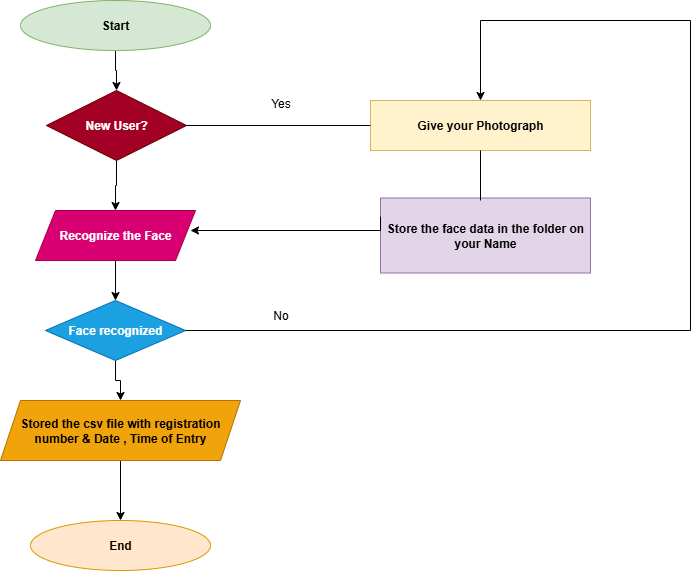

The diagram above was exported from draw.io. Its source (the exported page's mxGraphModel, read from the mxfile embedded in the PNG):
<mxGraphModel dx="1042" dy="606" grid="1" gridSize="10" guides="1" tooltips="1" connect="1" arrows="1" fold="1" page="1" pageScale="1" pageWidth="850" pageHeight="1100" math="0" shadow="0">
  <root>
    <mxCell id="0" />
    <mxCell id="1" parent="0" />
    <mxCell id="_9DGxTbs3fmgkeaB50og-9" value="" style="edgeStyle=orthogonalEdgeStyle;rounded=0;orthogonalLoop=1;jettySize=auto;html=1;" parent="1" source="_9DGxTbs3fmgkeaB50og-1" target="_9DGxTbs3fmgkeaB50og-2" edge="1">
      <mxGeometry relative="1" as="geometry" />
    </mxCell>
    <mxCell id="_9DGxTbs3fmgkeaB50og-1" value="&lt;b&gt;Start&lt;/b&gt;" style="ellipse;whiteSpace=wrap;html=1;fillColor=#d5e8d4;strokeColor=#82b366;" parent="1" vertex="1">
      <mxGeometry x="100" y="50" width="190" height="50" as="geometry" />
    </mxCell>
    <mxCell id="_9DGxTbs3fmgkeaB50og-10" value="" style="edgeStyle=orthogonalEdgeStyle;rounded=0;orthogonalLoop=1;jettySize=auto;html=1;" parent="1" source="_9DGxTbs3fmgkeaB50og-2" target="_9DGxTbs3fmgkeaB50og-3" edge="1">
      <mxGeometry relative="1" as="geometry" />
    </mxCell>
    <mxCell id="_9DGxTbs3fmgkeaB50og-2" value="&lt;b&gt;New User?&lt;/b&gt;" style="rhombus;whiteSpace=wrap;html=1;fillColor=#a20025;fontColor=#ffffff;strokeColor=#6F0000;" parent="1" vertex="1">
      <mxGeometry x="126" y="140" width="140" height="70" as="geometry" />
    </mxCell>
    <mxCell id="_9DGxTbs3fmgkeaB50og-11" value="" style="edgeStyle=orthogonalEdgeStyle;rounded=0;orthogonalLoop=1;jettySize=auto;html=1;" parent="1" source="_9DGxTbs3fmgkeaB50og-3" target="_9DGxTbs3fmgkeaB50og-4" edge="1">
      <mxGeometry relative="1" as="geometry" />
    </mxCell>
    <mxCell id="_9DGxTbs3fmgkeaB50og-3" value="&lt;b&gt;Recognize the Face&lt;/b&gt;" style="shape=parallelogram;perimeter=parallelogramPerimeter;whiteSpace=wrap;html=1;fixedSize=1;fillColor=#d80073;strokeColor=#A50040;fontColor=#ffffff;" parent="1" vertex="1">
      <mxGeometry x="115" y="260" width="160" height="50" as="geometry" />
    </mxCell>
    <mxCell id="_9DGxTbs3fmgkeaB50og-12" value="" style="edgeStyle=orthogonalEdgeStyle;rounded=0;orthogonalLoop=1;jettySize=auto;html=1;" parent="1" source="_9DGxTbs3fmgkeaB50og-4" target="_9DGxTbs3fmgkeaB50og-5" edge="1">
      <mxGeometry relative="1" as="geometry" />
    </mxCell>
    <mxCell id="_9DGxTbs3fmgkeaB50og-4" value="&lt;b&gt;Face recognized&lt;/b&gt;" style="rhombus;whiteSpace=wrap;html=1;fillColor=#1ba1e2;fontColor=#ffffff;strokeColor=#006EAF;" parent="1" vertex="1">
      <mxGeometry x="125" y="350" width="140" height="60" as="geometry" />
    </mxCell>
    <mxCell id="_9DGxTbs3fmgkeaB50og-13" value="" style="edgeStyle=orthogonalEdgeStyle;rounded=0;orthogonalLoop=1;jettySize=auto;html=1;" parent="1" source="_9DGxTbs3fmgkeaB50og-5" target="_9DGxTbs3fmgkeaB50og-6" edge="1">
      <mxGeometry relative="1" as="geometry" />
    </mxCell>
    <mxCell id="_9DGxTbs3fmgkeaB50og-5" value="&lt;b&gt;Stored the csv file with registration number &amp;amp; Date , Time of Entry&lt;/b&gt;" style="shape=parallelogram;perimeter=parallelogramPerimeter;whiteSpace=wrap;html=1;fixedSize=1;fillColor=#f0a30a;fontColor=#000000;strokeColor=#BD7000;" parent="1" vertex="1">
      <mxGeometry x="80" y="450" width="240" height="60" as="geometry" />
    </mxCell>
    <mxCell id="_9DGxTbs3fmgkeaB50og-6" value="&lt;b&gt;End&lt;/b&gt;" style="ellipse;whiteSpace=wrap;html=1;fillColor=#ffe6cc;strokeColor=#d79b00;" parent="1" vertex="1">
      <mxGeometry x="110" y="570" width="180" height="50" as="geometry" />
    </mxCell>
    <mxCell id="_9DGxTbs3fmgkeaB50og-7" value="&lt;b&gt;Give your Photograph&lt;/b&gt;" style="rounded=0;whiteSpace=wrap;html=1;fillColor=#fff2cc;strokeColor=#d6b656;" parent="1" vertex="1">
      <mxGeometry x="450" y="150" width="220" height="50" as="geometry" />
    </mxCell>
    <mxCell id="_9DGxTbs3fmgkeaB50og-8" value="&lt;b&gt;Store the face data in the folder on your Name&lt;/b&gt;" style="rounded=0;whiteSpace=wrap;html=1;fillColor=#e1d5e7;strokeColor=#9673a6;" parent="1" vertex="1">
      <mxGeometry x="460" y="247.5" width="210" height="75" as="geometry" />
    </mxCell>
    <mxCell id="_9DGxTbs3fmgkeaB50og-14" value="" style="endArrow=classic;html=1;rounded=0;exitX=1;exitY=0.5;exitDx=0;exitDy=0;entryX=0.5;entryY=0;entryDx=0;entryDy=0;" parent="1" source="_9DGxTbs3fmgkeaB50og-4" target="_9DGxTbs3fmgkeaB50og-7" edge="1">
      <mxGeometry width="50" height="50" relative="1" as="geometry">
        <mxPoint x="400" y="340" as="sourcePoint" />
        <mxPoint x="520" y="70" as="targetPoint" />
        <Array as="points">
          <mxPoint x="770" y="380" />
          <mxPoint x="770" y="70" />
          <mxPoint x="560" y="70" />
        </Array>
      </mxGeometry>
    </mxCell>
    <mxCell id="_9DGxTbs3fmgkeaB50og-18" value="" style="endArrow=none;html=1;rounded=0;entryX=0.5;entryY=1;entryDx=0;entryDy=0;" parent="1" target="_9DGxTbs3fmgkeaB50og-7" edge="1">
      <mxGeometry width="50" height="50" relative="1" as="geometry">
        <mxPoint x="560" y="250" as="sourcePoint" />
        <mxPoint x="450" y="300" as="targetPoint" />
      </mxGeometry>
    </mxCell>
    <mxCell id="_9DGxTbs3fmgkeaB50og-20" value="" style="endArrow=classic;html=1;rounded=0;exitX=0;exitY=0.25;exitDx=0;exitDy=0;" parent="1" source="_9DGxTbs3fmgkeaB50og-8" edge="1">
      <mxGeometry width="50" height="50" relative="1" as="geometry">
        <mxPoint x="400" y="350" as="sourcePoint" />
        <mxPoint x="270" y="280" as="targetPoint" />
        <Array as="points">
          <mxPoint x="460" y="280" />
        </Array>
      </mxGeometry>
    </mxCell>
    <mxCell id="_9DGxTbs3fmgkeaB50og-21" value="" style="endArrow=none;html=1;rounded=0;entryX=0;entryY=0.5;entryDx=0;entryDy=0;" parent="1" source="_9DGxTbs3fmgkeaB50og-2" target="_9DGxTbs3fmgkeaB50og-7" edge="1">
      <mxGeometry width="50" height="50" relative="1" as="geometry">
        <mxPoint x="340" y="220" as="sourcePoint" />
        <mxPoint x="450" y="300" as="targetPoint" />
      </mxGeometry>
    </mxCell>
    <mxCell id="_9DGxTbs3fmgkeaB50og-22" value="Yes" style="text;html=1;align=center;verticalAlign=middle;resizable=0;points=[];autosize=1;strokeColor=none;fillColor=none;" parent="1" vertex="1">
      <mxGeometry x="340" y="138" width="40" height="30" as="geometry" />
    </mxCell>
    <mxCell id="_9DGxTbs3fmgkeaB50og-25" value="No" style="text;html=1;align=center;verticalAlign=middle;resizable=0;points=[];autosize=1;strokeColor=none;fillColor=none;" parent="1" vertex="1">
      <mxGeometry x="340" y="350" width="40" height="30" as="geometry" />
    </mxCell>
  </root>
</mxGraphModel>